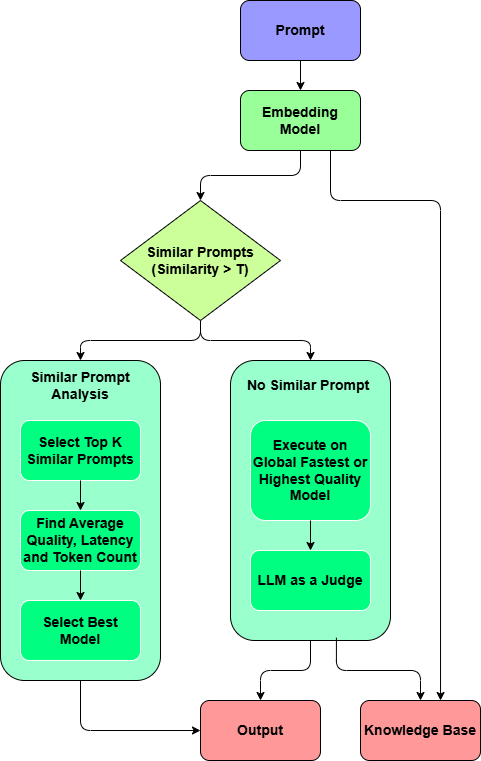

The diagram above was exported from draw.io. Its source (the exported page's mxGraphModel, read from the mxfile embedded in the PNG):
<mxGraphModel dx="1065" dy="527" grid="0" gridSize="10" guides="1" tooltips="1" connect="1" arrows="1" fold="1" page="1" pageScale="1" pageWidth="1169" pageHeight="827" background="light-dark(#FFFFFF,#FFFFFF)" math="0" shadow="0">
  <root>
    <mxCell id="0" />
    <mxCell id="1" parent="0" />
    <mxCell id="urgVikSOi0N3xS-jSgyd-65" connectable="0" parent="1" style="group" value="" vertex="1">
      <mxGeometry height="760" width="480" x="31" y="40" as="geometry" />
    </mxCell>
    <mxCell id="urgVikSOi0N3xS-jSgyd-33" parent="urgVikSOi0N3xS-jSgyd-65" style="rounded=1;whiteSpace=wrap;html=1;fillColor=light-dark(#FFFFFF,#9999FF);strokeColor=light-dark(#000000,#000000);" value="&lt;b&gt;&lt;font style=&quot;font-size: 14px; color: light-dark(rgb(0, 0, 0), rgb(0, 0, 0));&quot;&gt;Prompt&lt;/font&gt;&lt;/b&gt;" vertex="1">
      <mxGeometry height="60" width="120" x="240" as="geometry" />
    </mxCell>
    <mxCell id="urgVikSOi0N3xS-jSgyd-57" edge="1" parent="urgVikSOi0N3xS-jSgyd-65" source="urgVikSOi0N3xS-jSgyd-34" style="edgeStyle=orthogonalEdgeStyle;rounded=1;orthogonalLoop=1;jettySize=auto;html=1;exitX=0.5;exitY=1;exitDx=0;exitDy=0;entryX=0.5;entryY=0;entryDx=0;entryDy=0;curved=0;strokeColor=light-dark(#000000,#000000);" target="urgVikSOi0N3xS-jSgyd-35">
      <mxGeometry relative="1" as="geometry" />
    </mxCell>
    <mxCell id="urgVikSOi0N3xS-jSgyd-34" parent="urgVikSOi0N3xS-jSgyd-65" style="rounded=1;whiteSpace=wrap;html=1;fillColor=light-dark(#FFFFFF,#99FF99);strokeColor=light-dark(#000000,#000000);" value="&lt;b&gt;&lt;font style=&quot;font-size: 14px; color: light-dark(rgb(0, 0, 0), rgb(0, 0, 0));&quot;&gt;Embedding Model&lt;/font&gt;&lt;/b&gt;" vertex="1">
      <mxGeometry height="60" width="120" x="240" y="90" as="geometry" />
    </mxCell>
    <mxCell id="urgVikSOi0N3xS-jSgyd-59" edge="1" parent="urgVikSOi0N3xS-jSgyd-65" source="urgVikSOi0N3xS-jSgyd-35" style="edgeStyle=orthogonalEdgeStyle;rounded=1;orthogonalLoop=1;jettySize=auto;html=1;exitX=0.5;exitY=1;exitDx=0;exitDy=0;entryX=0.5;entryY=0;entryDx=0;entryDy=0;curved=0;strokeColor=light-dark(#000000,#000000);" target="urgVikSOi0N3xS-jSgyd-45">
      <mxGeometry relative="1" as="geometry" />
    </mxCell>
    <mxCell id="urgVikSOi0N3xS-jSgyd-60" edge="1" parent="urgVikSOi0N3xS-jSgyd-65" source="urgVikSOi0N3xS-jSgyd-35" style="edgeStyle=orthogonalEdgeStyle;rounded=1;orthogonalLoop=1;jettySize=auto;html=1;exitX=0.5;exitY=1;exitDx=0;exitDy=0;entryX=0.5;entryY=0;entryDx=0;entryDy=0;curved=0;strokeColor=light-dark(#000000,#000000);" target="urgVikSOi0N3xS-jSgyd-36">
      <mxGeometry relative="1" as="geometry" />
    </mxCell>
    <mxCell id="urgVikSOi0N3xS-jSgyd-35" parent="urgVikSOi0N3xS-jSgyd-65" style="rhombus;whiteSpace=wrap;html=1;fillColor=light-dark(#FFFFFF,#CCFF99);strokeColor=light-dark(#000000,#000000);" value="&lt;b&gt;&lt;font style=&quot;font-size: 14px; color: light-dark(rgb(0, 0, 0), rgb(0, 0, 0));&quot;&gt;Similar Prompts&lt;/font&gt;&lt;/b&gt;&lt;div&gt;&lt;b&gt;&lt;font style=&quot;font-size: 14px; color: light-dark(rgb(0, 0, 0), rgb(0, 0, 0));&quot;&gt;(Similarity &amp;gt; Τ)&lt;/font&gt;&lt;/b&gt;&lt;/div&gt;" vertex="1">
      <mxGeometry height="120" width="160" x="120" y="200" as="geometry" />
    </mxCell>
    <mxCell id="urgVikSOi0N3xS-jSgyd-43" connectable="0" parent="urgVikSOi0N3xS-jSgyd-65" style="group" value="" vertex="1">
      <mxGeometry height="320" width="160" y="360" as="geometry" />
    </mxCell>
    <mxCell id="urgVikSOi0N3xS-jSgyd-36" parent="urgVikSOi0N3xS-jSgyd-43" style="rounded=1;whiteSpace=wrap;html=1;fillColor=light-dark(#FFFFFF,#99FFCC);strokeColor=light-dark(#000000,#000000);" value="" vertex="1">
      <mxGeometry height="320" width="160" as="geometry" />
    </mxCell>
    <mxCell id="urgVikSOi0N3xS-jSgyd-37" parent="urgVikSOi0N3xS-jSgyd-43" style="text;html=1;whiteSpace=wrap;strokeColor=none;fillColor=none;align=center;verticalAlign=middle;rounded=0;" value="&lt;b&gt;&lt;font style=&quot;font-size: 14px; color: light-dark(rgb(0, 0, 0), rgb(0, 0, 0));&quot;&gt;Similar Prompt Analysis&lt;/font&gt;&lt;/b&gt;" vertex="1">
      <mxGeometry height="30" width="150" x="5" y="10" as="geometry" />
    </mxCell>
    <mxCell id="urgVikSOi0N3xS-jSgyd-38" parent="urgVikSOi0N3xS-jSgyd-43" style="rounded=1;whiteSpace=wrap;html=1;fillColor=light-dark(#FFFFFF,#00FF80);" value="&lt;b&gt;&lt;font style=&quot;font-size: 14px; color: light-dark(rgb(0, 0, 0), rgb(0, 0, 0));&quot;&gt;Select Best Model&lt;/font&gt;&lt;/b&gt;" vertex="1">
      <mxGeometry height="60" width="120" x="20" y="240" as="geometry" />
    </mxCell>
    <mxCell id="urgVikSOi0N3xS-jSgyd-39" parent="urgVikSOi0N3xS-jSgyd-43" style="rounded=1;whiteSpace=wrap;html=1;fillColor=light-dark(#FFFFFF,#00FF80);" value="&lt;b&gt;&lt;font style=&quot;font-size: 14px; color: light-dark(rgb(0, 0, 0), rgb(0, 0, 0));&quot;&gt;Find Average Quality, Latency and Token Count&lt;/font&gt;&lt;/b&gt;" vertex="1">
      <mxGeometry height="60" width="120" x="20" y="150" as="geometry" />
    </mxCell>
    <mxCell id="urgVikSOi0N3xS-jSgyd-40" parent="urgVikSOi0N3xS-jSgyd-43" style="rounded=1;whiteSpace=wrap;html=1;fillColor=light-dark(#FFFFFF,#00FF80);" value="&lt;b&gt;&lt;font style=&quot;font-size: 14px; color: light-dark(rgb(0, 0, 0), rgb(0, 0, 0));&quot;&gt;Select Top K Similar Prompts&lt;/font&gt;&lt;/b&gt;" vertex="1">
      <mxGeometry height="60" width="120" x="20" y="60" as="geometry" />
    </mxCell>
    <mxCell id="urgVikSOi0N3xS-jSgyd-41" edge="1" parent="urgVikSOi0N3xS-jSgyd-43" source="urgVikSOi0N3xS-jSgyd-40" style="endArrow=classic;html=1;rounded=0;exitX=0.5;exitY=1;exitDx=0;exitDy=0;entryX=0.5;entryY=0;entryDx=0;entryDy=0;strokeColor=light-dark(#000000,#000000);" target="urgVikSOi0N3xS-jSgyd-39" value="">
      <mxGeometry height="50" relative="1" width="50" as="geometry">
        <mxPoint x="450" y="120" as="sourcePoint" />
        <mxPoint x="500" y="70" as="targetPoint" />
      </mxGeometry>
    </mxCell>
    <mxCell id="urgVikSOi0N3xS-jSgyd-42" edge="1" parent="urgVikSOi0N3xS-jSgyd-43" source="urgVikSOi0N3xS-jSgyd-39" style="endArrow=classic;html=1;rounded=0;exitX=0.5;exitY=1;exitDx=0;exitDy=0;entryX=0.5;entryY=0;entryDx=0;entryDy=0;strokeColor=light-dark(#000000,#000000);" target="urgVikSOi0N3xS-jSgyd-38" value="">
      <mxGeometry height="50" relative="1" width="50" as="geometry">
        <mxPoint x="450" y="120" as="sourcePoint" />
        <mxPoint x="500" y="70" as="targetPoint" />
      </mxGeometry>
    </mxCell>
    <mxCell id="urgVikSOi0N3xS-jSgyd-44" connectable="0" parent="urgVikSOi0N3xS-jSgyd-65" style="group" value="" vertex="1">
      <mxGeometry height="320" width="160" x="230" y="360" as="geometry" />
    </mxCell>
    <mxCell id="urgVikSOi0N3xS-jSgyd-45" parent="urgVikSOi0N3xS-jSgyd-44" style="rounded=1;whiteSpace=wrap;html=1;fillColor=light-dark(#FFFFFF,#99FFCC);strokeColor=light-dark(#000000,#000000);" value="" vertex="1">
      <mxGeometry height="280" width="160" as="geometry" />
    </mxCell>
    <mxCell id="urgVikSOi0N3xS-jSgyd-46" parent="urgVikSOi0N3xS-jSgyd-44" style="text;html=1;whiteSpace=wrap;strokeColor=none;fillColor=none;align=center;verticalAlign=middle;rounded=0;" value="&lt;b&gt;&lt;font style=&quot;font-size: 14px; color: light-dark(rgb(0, 0, 0), rgb(0, 0, 0));&quot;&gt;No Similar Prompt&amp;nbsp;&lt;/font&gt;&lt;/b&gt;" vertex="1">
      <mxGeometry height="30" width="150" x="5" y="10" as="geometry" />
    </mxCell>
    <mxCell id="urgVikSOi0N3xS-jSgyd-47" parent="urgVikSOi0N3xS-jSgyd-44" style="rounded=1;whiteSpace=wrap;html=1;fillColor=light-dark(#FFFFFF,#00FF80);" value="&lt;b&gt;&lt;font style=&quot;font-size: 14px; color: light-dark(rgb(0, 0, 0), rgb(0, 0, 0));&quot;&gt;LLM as a Judge&lt;/font&gt;&lt;/b&gt;" vertex="1">
      <mxGeometry height="60" width="120" x="20" y="190" as="geometry" />
    </mxCell>
    <mxCell id="urgVikSOi0N3xS-jSgyd-49" parent="urgVikSOi0N3xS-jSgyd-44" style="rounded=1;whiteSpace=wrap;html=1;fillColor=light-dark(#FFFFFF,#00FF80);" value="&lt;b&gt;&lt;font style=&quot;font-size: 14px; color: light-dark(rgb(0, 0, 0), rgb(0, 0, 0));&quot;&gt;Execute on Global Fastest or Highest Quality Model&lt;/font&gt;&lt;/b&gt;" vertex="1">
      <mxGeometry height="100" width="120" x="20" y="60" as="geometry" />
    </mxCell>
    <mxCell id="urgVikSOi0N3xS-jSgyd-51" edge="1" parent="urgVikSOi0N3xS-jSgyd-44" source="urgVikSOi0N3xS-jSgyd-49" style="endArrow=classic;html=1;rounded=0;exitX=0.5;exitY=1;exitDx=0;exitDy=0;entryX=0.5;entryY=0;entryDx=0;entryDy=0;strokeColor=light-dark(#000000,#000000);" target="urgVikSOi0N3xS-jSgyd-47" value="">
      <mxGeometry height="50" relative="1" width="50" as="geometry">
        <mxPoint x="80" y="210" as="sourcePoint" />
        <mxPoint x="500" y="70" as="targetPoint" />
      </mxGeometry>
    </mxCell>
    <mxCell id="urgVikSOi0N3xS-jSgyd-52" parent="urgVikSOi0N3xS-jSgyd-65" style="rounded=1;whiteSpace=wrap;html=1;fillColor=light-dark(#FFFFFF,#FF9999);strokeColor=light-dark(#000000,#000000);" value="&lt;b&gt;&lt;font style=&quot;font-size: 14px; color: light-dark(rgb(0, 0, 0), rgb(0, 0, 0));&quot;&gt;Output&lt;/font&gt;&lt;/b&gt;" vertex="1">
      <mxGeometry height="60" width="120" x="200" y="700" as="geometry" />
    </mxCell>
    <mxCell id="urgVikSOi0N3xS-jSgyd-53" parent="urgVikSOi0N3xS-jSgyd-65" style="rounded=1;whiteSpace=wrap;html=1;fillColor=light-dark(#FFFFFF,#FF9999);strokeColor=light-dark(#000000,#000000);" value="&lt;b&gt;&lt;font style=&quot;font-size: 14px; color: light-dark(rgb(0, 0, 0), rgb(0, 0, 0));&quot;&gt;Knowledge Base&lt;/font&gt;&lt;/b&gt;" vertex="1">
      <mxGeometry height="60" width="120" x="360" y="700" as="geometry" />
    </mxCell>
    <mxCell id="urgVikSOi0N3xS-jSgyd-54" edge="1" parent="urgVikSOi0N3xS-jSgyd-65" source="urgVikSOi0N3xS-jSgyd-33" style="endArrow=classic;html=1;rounded=0;exitX=0.5;exitY=1;exitDx=0;exitDy=0;strokeColor=light-dark(#000000,#000000);" target="urgVikSOi0N3xS-jSgyd-34" value="">
      <mxGeometry height="50" relative="1" width="50" as="geometry">
        <mxPoint x="410" y="300" as="sourcePoint" />
        <mxPoint x="460" y="250" as="targetPoint" />
      </mxGeometry>
    </mxCell>
    <mxCell id="urgVikSOi0N3xS-jSgyd-61" edge="1" parent="urgVikSOi0N3xS-jSgyd-65" source="urgVikSOi0N3xS-jSgyd-36" style="edgeStyle=orthogonalEdgeStyle;rounded=1;orthogonalLoop=1;jettySize=auto;html=1;exitX=0.5;exitY=1;exitDx=0;exitDy=0;entryX=0;entryY=0.5;entryDx=0;entryDy=0;curved=0;strokeColor=light-dark(#000000,#000000);" target="urgVikSOi0N3xS-jSgyd-52">
      <mxGeometry relative="1" as="geometry" />
    </mxCell>
    <mxCell id="urgVikSOi0N3xS-jSgyd-62" edge="1" parent="urgVikSOi0N3xS-jSgyd-65" source="urgVikSOi0N3xS-jSgyd-45" style="edgeStyle=orthogonalEdgeStyle;rounded=1;orthogonalLoop=1;jettySize=auto;html=1;exitX=0.5;exitY=1;exitDx=0;exitDy=0;entryX=0.5;entryY=0;entryDx=0;entryDy=0;curved=0;strokeColor=light-dark(#000000,#000000);" target="urgVikSOi0N3xS-jSgyd-52">
      <mxGeometry relative="1" as="geometry" />
    </mxCell>
    <mxCell id="urgVikSOi0N3xS-jSgyd-63" edge="1" parent="urgVikSOi0N3xS-jSgyd-65" source="urgVikSOi0N3xS-jSgyd-45" style="edgeStyle=orthogonalEdgeStyle;rounded=1;orthogonalLoop=1;jettySize=auto;html=1;exitX=0.662;exitY=0.99;exitDx=0;exitDy=0;entryX=0.5;entryY=0;entryDx=0;entryDy=0;curved=0;strokeColor=light-dark(#000000,#000000);exitPerimeter=0;" target="urgVikSOi0N3xS-jSgyd-53">
      <mxGeometry relative="1" as="geometry" />
    </mxCell>
    <mxCell id="urgVikSOi0N3xS-jSgyd-64" edge="1" parent="urgVikSOi0N3xS-jSgyd-65" source="urgVikSOi0N3xS-jSgyd-34" style="edgeStyle=orthogonalEdgeStyle;rounded=1;orthogonalLoop=1;jettySize=auto;html=1;exitX=0.75;exitY=1;exitDx=0;exitDy=0;entryX=0.667;entryY=0;entryDx=0;entryDy=0;entryPerimeter=0;curved=0;strokeColor=light-dark(#000000,#000000);" target="urgVikSOi0N3xS-jSgyd-53">
      <mxGeometry relative="1" as="geometry">
        <Array as="points">
          <mxPoint x="330" y="200" />
          <mxPoint x="440" y="200" />
        </Array>
      </mxGeometry>
    </mxCell>
  </root>
</mxGraphModel>